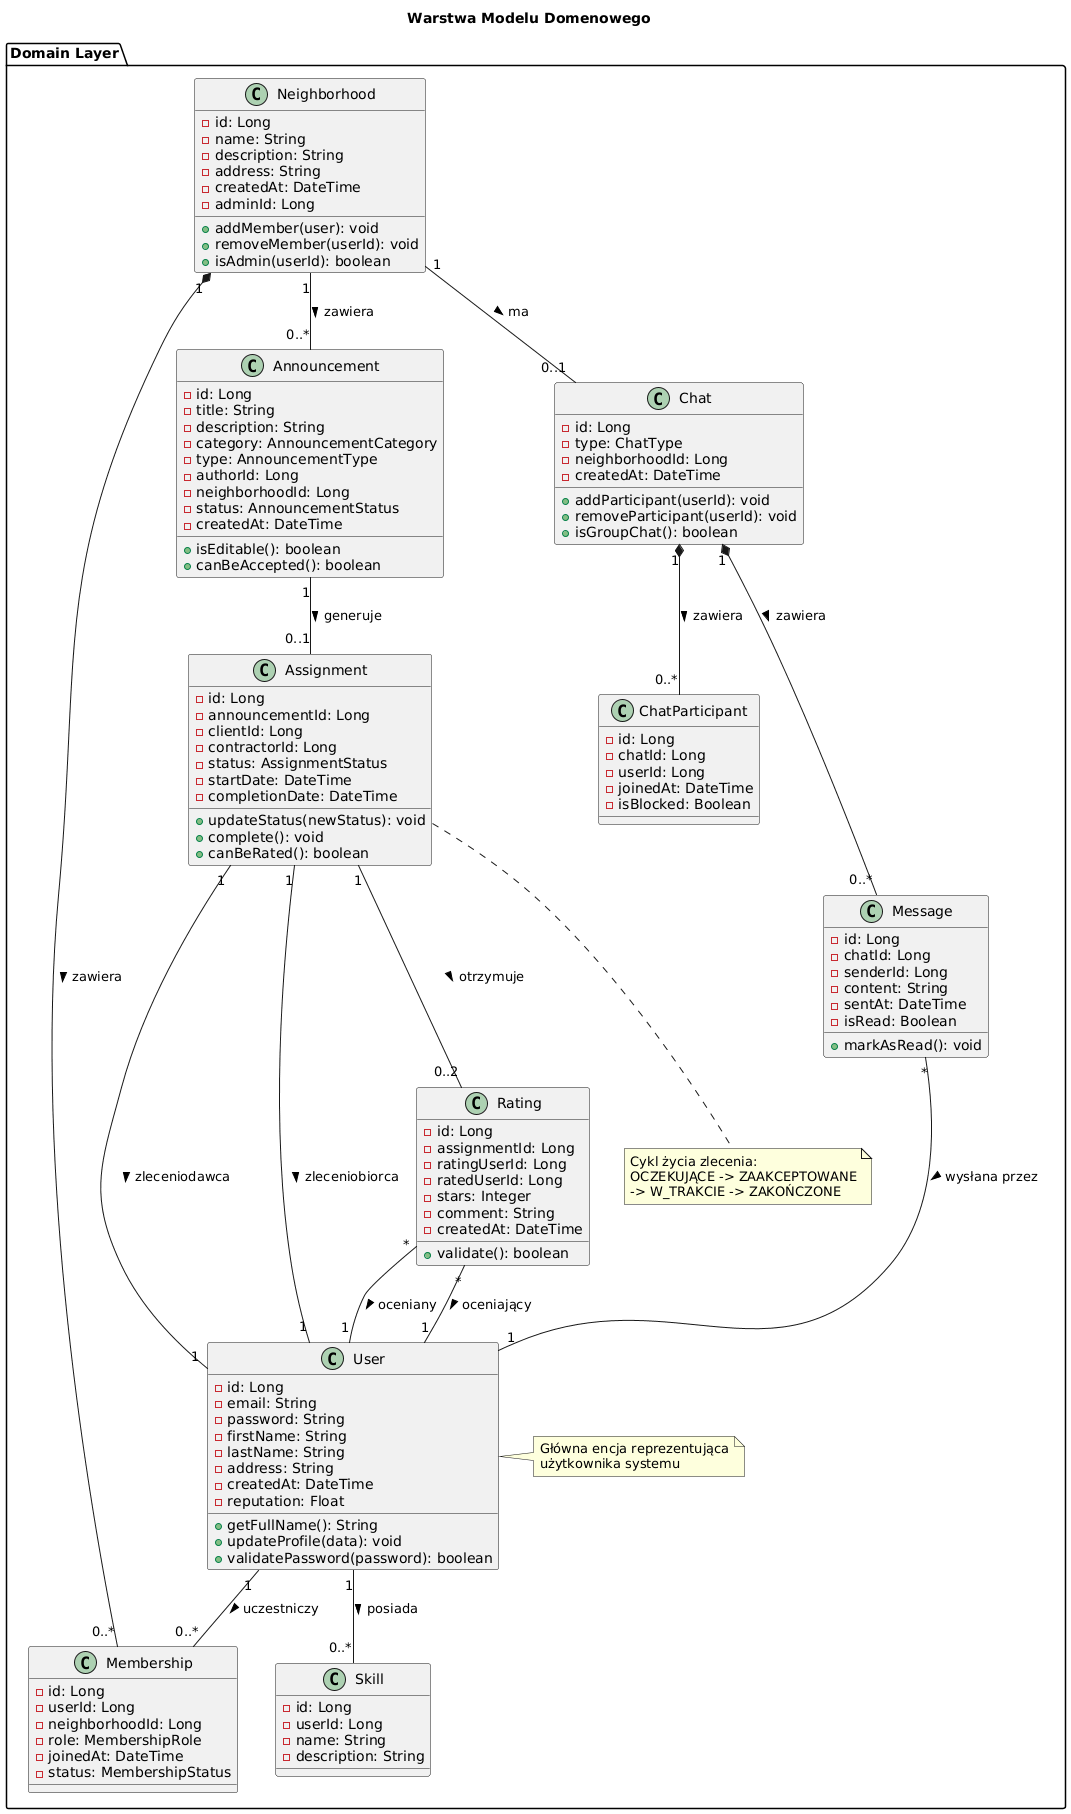

The diagram above was rendered by PlantUML. Its source (embedded in the PNG):
@startuml
title Warstwa Modelu Domenowego

package "Domain Layer" {
  
  class User {
    - id: Long
    - email: String
    - password: String
    - firstName: String
    - lastName: String
    - address: String
    - createdAt: DateTime
    - reputation: Float
    + getFullName(): String
    + updateProfile(data): void
    + validatePassword(password): boolean
  }
  
  class Neighborhood {
    - id: Long
    - name: String
    - description: String
    - address: String
    - createdAt: DateTime
    - adminId: Long
    + addMember(user): void
    + removeMember(userId): void
    + isAdmin(userId): boolean
  }
  
  class Membership {
    - id: Long
    - userId: Long
    - neighborhoodId: Long
    - role: MembershipRole
    - joinedAt: DateTime
    - status: MembershipStatus
  }
  
  class Announcement {
    - id: Long
    - title: String
    - description: String
    - category: AnnouncementCategory
    - type: AnnouncementType
    - authorId: Long
    - neighborhoodId: Long
    - status: AnnouncementStatus
    - createdAt: DateTime
    + isEditable(): boolean
    + canBeAccepted(): boolean
  }
  
  class Assignment {
    - id: Long
    - announcementId: Long
    - clientId: Long
    - contractorId: Long
    - status: AssignmentStatus
    - startDate: DateTime
    - completionDate: DateTime
    + updateStatus(newStatus): void
    + complete(): void
    + canBeRated(): boolean
  }
  
  class Rating {
    - id: Long
    - assignmentId: Long
    - ratingUserId: Long
    - ratedUserId: Long
    - stars: Integer
    - comment: String
    - createdAt: DateTime
    + validate(): boolean
  }
  
  class Skill {
    - id: Long
    - userId: Long
    - name: String
    - description: String
  }
  
  class Chat {
    - id: Long
    - type: ChatType
    - neighborhoodId: Long
    - createdAt: DateTime
    + addParticipant(userId): void
    + removeParticipant(userId): void
    + isGroupChat(): boolean
  }
  
  class ChatParticipant {
    - id: Long
    - chatId: Long
    - userId: Long
    - joinedAt: DateTime
    - isBlocked: Boolean
  }
  
  class Message {
    - id: Long
    - chatId: Long
    - senderId: Long
    - content: String
    - sentAt: DateTime
    - isRead: Boolean
    + markAsRead(): void
  }
  
  ' Relacje
  User "1" -- "0..*" Skill : posiada >
  User "1" -- "0..*" Membership : uczestniczy >
  Neighborhood "1" *-- "0..*" Membership : zawiera >
  Neighborhood "1" -- "0..*" Announcement : zawiera >
  Neighborhood "1" -- "0..1" Chat : ma >
  
  Announcement "1" -- "0..1" Assignment : generuje >
  Assignment "1" -- "1" User : zleceniodawca >
  Assignment "1" -- "1" User : zleceniobiorca >
  Assignment "1" -- "0..2" Rating : otrzymuje >
  
  Chat "1" *-- "0..*" ChatParticipant : zawiera >
  Chat "1" *-- "0..*" Message : zawiera >
  Message "*" -- "1" User : wysłana przez >
  
  Rating "*" -- "1" User : oceniany >
  Rating "*" -- "1" User : oceniający >
  
  note right of User
    Główna encja reprezentująca
    użytkownika systemu
  end note
  
  note bottom of Assignment
    Cykl życia zlecenia:
    OCZEKUJĄCE -> ZAAKCEPTOWANE
    -> W_TRAKCIE -> ZAKOŃCZONE
  end note
}
@enduml